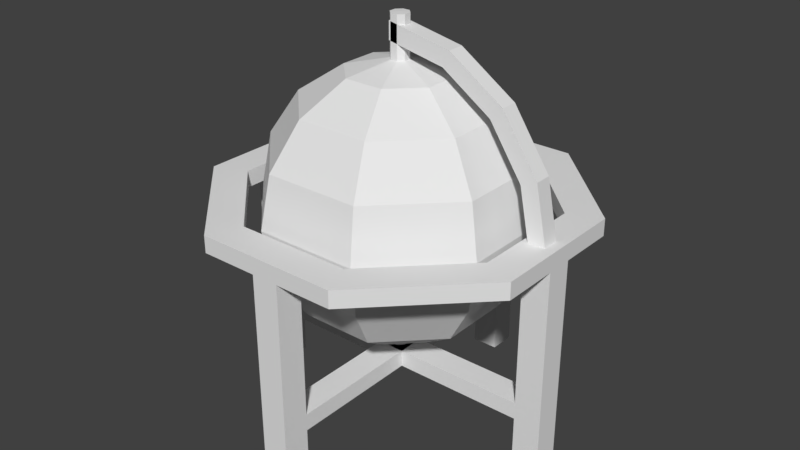 # Source: Globe_1x1x1.blend  (saved by Blender 2.79.0; exported with 4.5.12 LTS)
import bpy
from mathutils import Matrix  # noqa: F401  (used for matrix-valued properties, if any)

bpy.ops.wm.read_factory_settings(use_empty=True)
scene = bpy.context.scene
scene.name = 'Scene'

# ---- collections
col_collection_1 = bpy.data.collections.new('Collection 1'); scene.collection.children.link(col_collection_1)

# ---- world
world_world = bpy.data.worlds.new('World'); scene.world = world_world
world_world.color = (0.05088, 0.05088, 0.05088)
world_world.use_sun_shadow = False
world_world.sun_shadow_jitter_overblur = 0.0
world_world.cycles.sampling_method = 'MANUAL'

# ---- meshes
me_globe_1x1x1_a = bpy.data.meshes.new('Globe_1x1x1_A')
me_globe_1x1x1_a.from_pydata([(1.165, 1.246, 2.248), (1.165, 1.146, 2.248), (1.508, 1.246, 2.18), (1.508, 1.146, 2.18), (1.8, 1.246, 1.985), (1.8, 1.146, 1.985), (1.994, 1.246, 1.694), (1.994, 1.146, 1.694), (2.063, 1.246, 1.35), (2.063, 1.146, 1.35), (1.165, 1.246, 2.35), (1.547, 1.246, 2.274), (1.547, 1.146, 2.274), (1.165, 1.146, 2.35), (1.872, 1.246, 2.057), (1.872, 1.146, 2.057), (2.088, 1.246, 1.733), (2.088, 1.146, 1.733), (2.165, 1.246, 1.35), (2.165, 1.146, 1.35), (0.8547, 2.02, 1.3), (0.8547, 2.02, 1.4), (1.537, 2.02, 1.3), (1.537, 2.02, 1.4), (2.02, 1.537, 1.3), (2.02, 1.537, 1.4), (2.02, 0.8547, 1.3), (2.02, 0.8547, 1.4), (1.537, 0.3721, 1.3), (1.537, 0.3721, 1.4), (0.8547, 0.3721, 1.3), (0.8547, 0.3721, 1.4), (0.3721, 0.8547, 1.3), (0.3721, 0.8547, 1.4), (0.3721, 1.537, 1.3), (0.3721, 1.537, 1.4), (0.775, 2.212, 1.3), (1.617, 2.212, 1.3), (1.617, 2.212, 1.4), (0.775, 2.212, 1.4), (2.212, 1.617, 1.3), (2.212, 1.617, 1.4), (2.212, 0.775, 1.3), (2.212, 0.775, 1.4), (1.617, 0.1797, 1.3), (1.617, 0.1797, 1.4), (0.775, 0.1797, 1.3), (0.775, 0.1797, 1.4), (0.1797, 0.775, 1.3), (0.1797, 0.775, 1.4), (0.1797, 1.617, 1.3), (0.1797, 1.617, 1.4), (1.175, 1.246, 2.148), (1.313, 1.479, 2.089), (1.412, 1.719, 1.916), (1.479, 1.879, 1.656), (1.502, 1.935, 1.35), (1.479, 1.879, 1.044), (1.412, 1.719, 0.7843), (1.217, 1.246, 0.5522), (1.246, 1.217, 2.148), (1.719, 1.412, 1.916), (1.879, 1.479, 1.656), (1.935, 1.502, 1.35), (1.879, 1.479, 1.044), (1.719, 1.412, 0.7843), (1.246, 1.217, 0.5522), (1.246, 1.175, 2.148), (1.719, 0.9795, 1.916), (1.879, 0.9131, 1.656), (1.935, 0.8898, 1.35), (1.879, 0.9131, 1.044), (1.719, 0.9795, 0.7843), (1.246, 1.175, 0.5522), (1.217, 1.146, 2.148), (1.412, 0.6733, 1.916), (1.479, 0.5131, 1.656), (1.502, 0.4569, 1.35), (1.479, 0.5131, 1.044), (1.412, 0.6733, 0.7843), (1.217, 1.146, 0.5522), (1.175, 1.146, 2.148), (0.9795, 0.6733, 1.916), (0.9131, 0.5131, 1.656), (0.8898, 0.4569, 1.35), (0.9131, 0.5131, 1.044), (0.9795, 0.6733, 0.7843), (1.175, 1.146, 0.5522), (1.146, 1.175, 2.148), (0.6733, 0.9795, 1.916), (0.5131, 0.9131, 1.656), (0.4569, 0.8898, 1.35), (0.5131, 0.9131, 1.044), (0.6733, 0.9795, 0.7843), (1.146, 1.175, 0.5522), (1.146, 1.217, 2.148), (0.6733, 1.412, 1.916), (0.5131, 1.479, 1.656), (0.4569, 1.502, 1.35), (0.5131, 1.479, 1.044), (0.6733, 1.412, 0.7843), (1.146, 1.217, 0.5522), (0.9795, 1.719, 1.916), (0.9131, 1.879, 1.656), (0.8898, 1.935, 1.35), (0.9131, 1.879, 1.044), (0.9795, 1.719, 0.7843), (1.175, 1.246, 0.5522), (1.217, 1.246, 2.148), (1.079, 1.479, 2.089), (1.479, 1.313, 2.089), (1.479, 1.079, 2.089), (1.313, 0.9131, 2.089), (1.079, 0.9131, 2.089), (0.9131, 1.079, 2.089), (0.9131, 1.313, 2.089), (1.196, 1.196, 2.392), (1.217, 1.246, 2.39), (1.175, 1.246, 2.39), (1.246, 1.217, 2.39), (1.246, 1.175, 2.39), (1.217, 1.146, 2.39), (1.175, 1.146, 2.39), (1.146, 1.175, 2.39), (1.146, 1.217, 2.39), (1.313, 1.479, 0.6109), (1.479, 1.313, 0.6109), (1.479, 1.079, 0.6109), (1.313, 0.9131, 0.6109), (1.079, 0.9131, 0.6109), (0.9131, 1.079, 0.6109), (0.9131, 1.313, 0.6109), (1.079, 1.479, 0.6109), (1.175, 1.246, 0.3902), (1.196, 1.196, 0.3881), (1.217, 1.246, 0.3902), (1.246, 1.217, 0.3902), (1.246, 1.175, 0.3902), (1.217, 1.146, 0.3902), (1.175, 1.146, 0.3902), (1.146, 1.175, 0.3902), (1.146, 1.217, 0.3902), (2.052, 1.116, 1.192e-07), (2.052, 1.116, 1.3), (2.052, 1.276, 1.192e-07), (2.052, 1.276, 1.3), (2.212, 1.116, 1.192e-07), (2.212, 1.116, 1.3), (2.212, 1.276, 1.192e-07), (2.212, 1.276, 1.3), (0.1797, 1.116, 1.192e-07), (0.1797, 1.116, 1.3), (0.1797, 1.276, 1.192e-07), (0.1797, 1.276, 1.3), (0.3397, 1.116, 1.192e-07), (0.3397, 1.116, 1.3), (0.3397, 1.276, 1.192e-07), (0.3397, 1.276, 1.3), (1.116, 2.052, 1.192e-07), (1.116, 2.052, 1.3), (1.116, 2.212, 1.192e-07), (1.116, 2.212, 1.3), (1.276, 2.052, 1.192e-07), (1.276, 2.052, 1.3), (1.276, 2.212, 1.192e-07), (1.276, 2.212, 1.3), (1.116, 0.1797, 1.192e-07), (1.116, 0.1797, 1.3), (1.116, 0.3397, 1.192e-07), (1.116, 0.3397, 1.3), (1.276, 0.1797, 1.192e-07), (1.276, 0.1797, 1.3), (1.276, 0.3397, 1.192e-07), (1.276, 0.3397, 1.3), (1.116, 2.052, 0.35), (1.116, 2.052, 0.45), (1.116, 2.212, 0.45), (1.116, 2.212, 0.35), (1.276, 2.212, 0.45), (1.276, 2.212, 0.35), (1.276, 2.052, 0.45), (1.276, 2.052, 0.35), (1.116, 0.3397, 0.35), (1.116, 0.3397, 0.45), (1.276, 0.3397, 0.45), (1.276, 0.3397, 0.35), (2.052, 1.116, 0.35), (2.052, 1.116, 0.45), (2.052, 1.276, 0.45), (2.052, 1.276, 0.35), (2.212, 1.276, 0.45), (2.212, 1.276, 0.35), (2.212, 1.116, 0.45), (2.212, 1.116, 0.35), (0.3407, 1.116, 0.35), (0.3407, 1.116, 0.45), (0.3407, 1.276, 0.45), (0.3407, 1.276, 0.35)], [], [(10, 13, 12, 11), (11, 12, 15, 14), (14, 15, 17, 16), (16, 17, 19, 18), (3, 1, 0, 2), (13, 10, 0, 1), (2, 0, 10, 11), (1, 3, 12, 13), (4, 2, 11, 14), (3, 5, 15, 12), (6, 4, 14, 16), (5, 7, 17, 15), (8, 6, 16, 18), (7, 9, 19, 17), (3, 2, 4, 5), (4, 6, 7, 5), (6, 8, 9, 7), (36, 39, 38, 37), (37, 38, 41, 40), (40, 41, 43, 42), (42, 43, 45, 44), (44, 45, 47, 46), (46, 47, 49, 48), (26, 28, 29, 27), (48, 49, 51, 50), (50, 51, 39, 36), (24, 26, 27, 25), (22, 20, 36, 37), (21, 23, 38, 39), (24, 22, 37, 40), (23, 25, 41, 38), (26, 24, 40, 42), (25, 27, 43, 41), (28, 26, 42, 44), (27, 29, 45, 43), (30, 28, 44, 46), (29, 31, 47, 45), (32, 30, 46, 48), (31, 33, 49, 47), (34, 32, 48, 50), (33, 35, 51, 49), (20, 34, 50, 36), (35, 21, 39, 51), (28, 30, 31, 29), (30, 32, 33, 31), (32, 34, 35, 33), (34, 20, 21, 35), (20, 22, 23, 21), (22, 24, 25, 23), (132, 106, 58, 125), (105, 104, 56, 57), (103, 102, 54, 55), (88, 81, 122, 123), (101, 107, 133, 141), (106, 105, 57, 58), (104, 103, 55, 56), (102, 109, 53, 54), (66, 73, 137, 136), (58, 57, 64, 65), (56, 55, 62, 63), (54, 53, 110, 61), (125, 58, 65, 126), (57, 56, 63, 64), (55, 54, 61, 62), (52, 95, 124, 118), (63, 62, 69, 70), (61, 110, 111, 68), (126, 65, 72, 127), (64, 63, 70, 71), (62, 61, 68, 69), (108, 52, 118, 117), (80, 87, 139, 138), (65, 64, 71, 72), (127, 72, 79, 128), (71, 70, 77, 78), (69, 68, 75, 76), (67, 60, 119, 120), (94, 101, 141, 140), (72, 71, 78, 79), (70, 69, 76, 77), (68, 111, 112, 75), (76, 75, 82, 83), (81, 74, 121, 122), (107, 59, 135, 133), (79, 78, 85, 86), (77, 76, 83, 84), (75, 112, 113, 82), (128, 79, 86, 129), (78, 77, 84, 85), (59, 66, 136, 135), (86, 85, 92, 93), (84, 83, 90, 91), (82, 113, 114, 89), (129, 86, 93, 130), (85, 84, 91, 92), (83, 82, 89, 90), (95, 88, 123, 124), (89, 114, 115, 96), (130, 93, 100, 131), (92, 91, 98, 99), (90, 89, 96, 97), (60, 108, 117, 119), (73, 80, 138, 137), (93, 92, 99, 100), (91, 90, 97, 98), (131, 100, 106, 132), (99, 98, 104, 105), (97, 96, 102, 103), (74, 67, 120, 121), (87, 94, 140, 139), (100, 99, 105, 106), (98, 97, 103, 104), (96, 115, 109, 102), (52, 108, 53, 109), (108, 60, 110, 53), (60, 67, 111, 110), (67, 74, 112, 111), (74, 81, 113, 112), (81, 88, 114, 113), (88, 95, 115, 114), (95, 52, 109, 115), (118, 116, 117), (117, 116, 119), (119, 116, 120), (120, 116, 121), (121, 116, 122), (122, 116, 123), (123, 116, 124), (124, 116, 118), (66, 59, 125, 126), (73, 66, 126, 127), (80, 73, 127, 128), (87, 80, 128, 129), (94, 87, 129, 130), (101, 94, 130, 131), (107, 101, 131, 132), (59, 107, 132, 125), (134, 133, 135), (134, 135, 136), (134, 136, 137), (134, 137, 138), (134, 138, 139), (134, 139, 140), (134, 140, 141), (134, 141, 133), (187, 143, 145, 188), (188, 145, 149, 190), (190, 149, 147, 192), (192, 147, 143, 187), (144, 148, 146, 142), (149, 145, 143, 147), (150, 151, 153, 152), (152, 153, 157, 156), (156, 157, 155, 154), (154, 155, 151, 150), (152, 156, 154, 150), (157, 153, 151, 155), (175, 159, 161, 176), (176, 161, 165, 178), (178, 165, 163, 180), (180, 163, 159, 175), (160, 164, 162, 158), (165, 161, 159, 163), (166, 167, 169, 168), (168, 169, 173, 172), (172, 173, 171, 170), (170, 171, 167, 166), (168, 172, 170, 166), (173, 169, 167, 171), (162, 181, 174, 158), (180, 175, 183, 184), (164, 179, 181, 162), (179, 178, 180, 181), (160, 177, 179, 164), (177, 176, 178, 179), (158, 174, 177, 160), (174, 175, 176, 177), (185, 184, 183, 182), (181, 180, 184, 185), (175, 174, 182, 183), (174, 181, 185, 182), (146, 193, 186, 142), (193, 192, 187, 186), (148, 191, 193, 146), (191, 190, 192, 193), (144, 189, 191, 148), (189, 188, 190, 191), (142, 186, 189, 144), (188, 189, 197, 196), (194, 195, 196, 197), (189, 186, 194, 197), (186, 187, 195, 194), (187, 188, 196, 195)])
me_globe_1x1x1_a.use_remesh_preserve_volume = False
me_globe_1x1x1_a.use_remesh_preserve_attributes = False
me_globe_1x1x1_a.use_mirror_vertex_groups = False
me_globe_1x1x1_a.update()

# ---- objects
ob_globe_1x1x1 = bpy.data.objects.new('Globe_1x1x1', me_globe_1x1x1_a)

# ---- transforms, parenting, visibility, modifiers, constraints
ob_globe_1x1x1.location = (0.0, 0.0, 0.0)
ob_globe_1x1x1.scale = (0.4181, 0.4181, 0.4181)
ob_globe_1x1x1.lineart.crease_threshold = 0.0

# ---- collection membership
col_collection_1.objects.link(ob_globe_1x1x1)

# ---- scene / render settings (as saved in the file)
scene.frame_start = 1; scene.frame_end = 250; scene.frame_set(1)
scene.render.engine = 'BLENDER_EEVEE_NEXT'
scene.render.resolution_percentage = 50
scene.render.dither_intensity = 0.0
scene.cycles.use_denoising = False
scene.cycles.samples = 128
scene.cycles.sampling_pattern = 'TABULATED_SOBOL'
scene.cycles.use_adaptive_sampling = False
scene.cycles.use_light_tree = False
scene.cycles.blur_glossy = 0.0
scene.cycles.sample_clamp_indirect = 0.0
scene.view_settings.view_transform = 'Standard'
bpy.context.view_layer.update()

# ---- added for rendering (the .blend has no active camera and no usable light): camera, sun
cam_auto = bpy.data.cameras.new('AutoCamera')
cam_auto.lens = 50.0
cam_auto.sensor_width = 36.0
cam_auto.clip_end = 1000.0
ob_auto_camera = bpy.data.objects.new('AutoCamera', cam_auto)
scene.collection.objects.link(ob_auto_camera)
ob_auto_camera.location = (1.94648, -1.23577, 1.65718)
ob_auto_camera.rotation_euler = (1.09748, -7.21219e-08, 0.694738)
scene.camera = ob_auto_camera
light_auto_sun = bpy.data.lights.new('AutoSun', 'SUN')
light_auto_sun.energy = 3.0
light_auto_sun.angle = 0.0523599
ob_auto_sun = bpy.data.objects.new('AutoSun', light_auto_sun)
scene.collection.objects.link(ob_auto_sun)
ob_auto_sun.rotation_euler = (0.872665, 0.174533, 0.523599)
bpy.context.view_layer.update()
